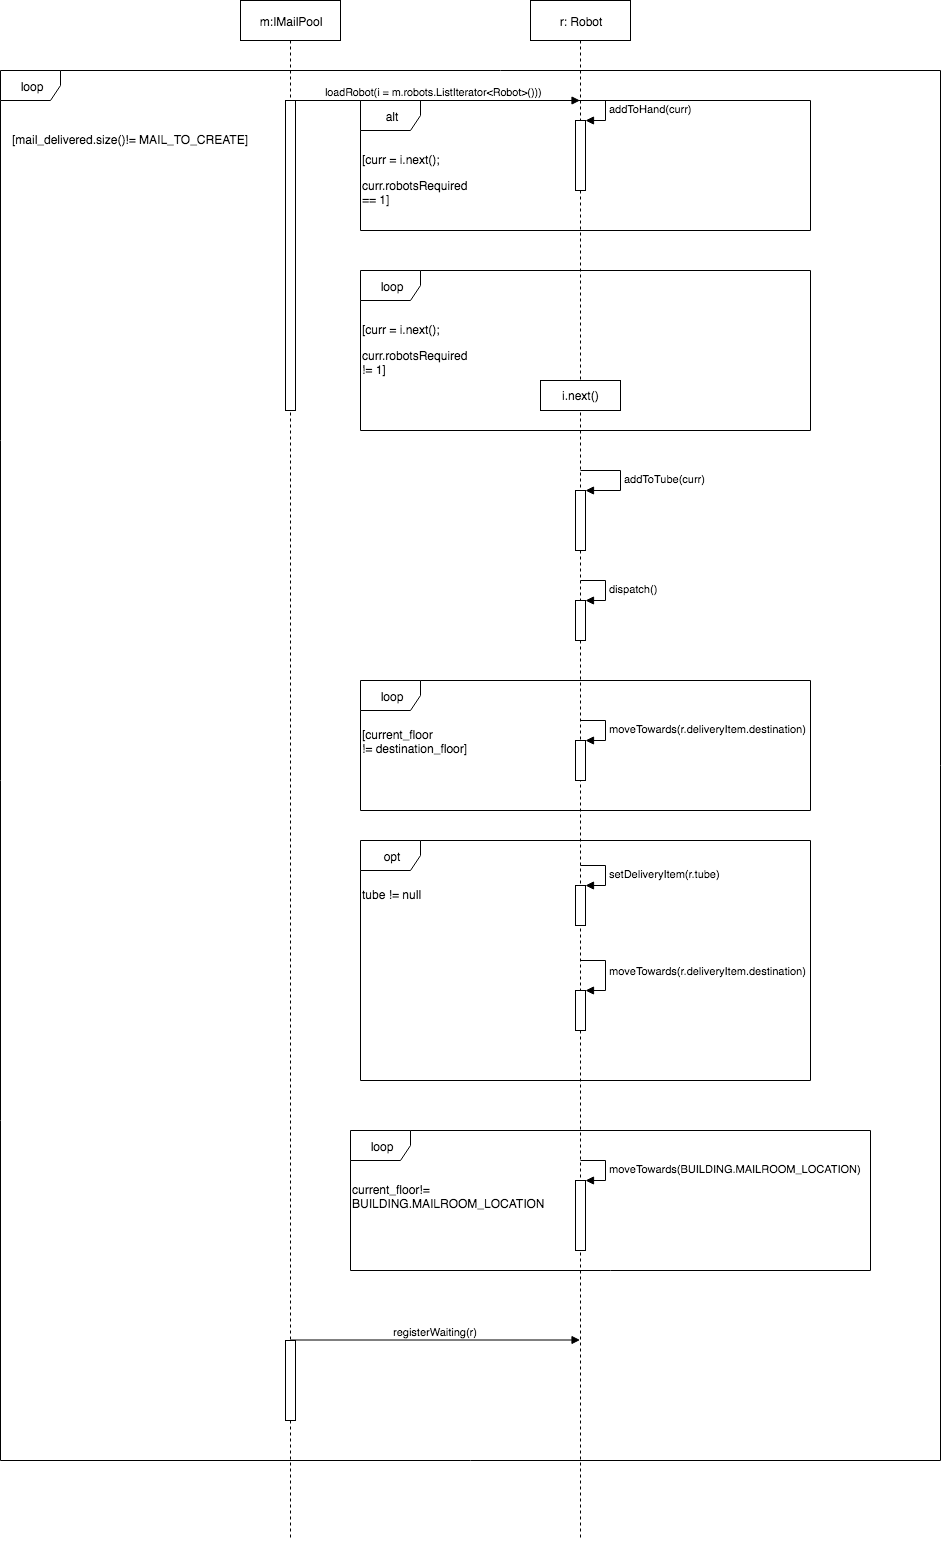

The diagram above was exported from draw.io. Its source (the exported page's mxGraphModel, read from the mxfile embedded in the PNG):
<mxGraphModel dx="1780" dy="500" grid="1" gridSize="10" guides="1" tooltips="1" connect="1" arrows="1" fold="1" page="1" pageScale="1" pageWidth="850" pageHeight="1100" math="0" shadow="0">
  <root>
    <mxCell id="0" />
    <mxCell id="1" parent="0" />
    <mxCell id="A3p7o89DSvT4S03d3iH4-41" value="loop" style="shape=umlFrame;whiteSpace=wrap;html=1;" vertex="1" parent="1">
      <mxGeometry x="-30" y="140" width="940" height="1390" as="geometry" />
    </mxCell>
    <mxCell id="A3p7o89DSvT4S03d3iH4-1" value="m:IMailPool&lt;span style=&quot;font-family: &amp;#34;helvetica&amp;#34; , &amp;#34;arial&amp;#34; , sans-serif ; font-size: 0px ; white-space: nowrap&quot;&gt;%3CmxGraphModel%3E%3Croot%3E%3CmxCell%20id%3D%220%22%2F%3E%3CmxCell%20id%3D%221%22%20parent%3D%220%22%2F%3E%3CmxCell%20id%3D%222%22%20value%3D%22%22%20style%3D%22endArrow%3Dopen%3BendFill%3D1%3BendSize%3D12%3Bhtml%3D1%3BfontColor%3D%23000000%3B%22%20edge%3D%221%22%20parent%3D%221%22%3E%3CmxGeometry%20width%3D%22160%22%20relative%3D%221%22%20as%3D%22geometry%22%3E%3CmxPoint%20x%3D%222020%22%20y%3D%22580%22%20as%3D%22sourcePoint%22%2F%3E%3CmxPoint%20x%3D%222020%22%20y%3D%22470%22%20as%3D%22targetPoint%22%2F%3E%3C%2FmxGeometry%3E%3C%2FmxCell%3E%3CmxCell%20id%3D%223%22%20value%3D%22simulates%22%20style%3D%22text%3Bhtml%3D1%3Bresizable%3D0%3Bpoints%3D%5B%5D%3Balign%3Dcenter%3BverticalAlign%3Dmiddle%3BlabelBackgroundColor%3D%23ffffff%3BfontColor%3D%23000000%3B%22%20vertex%3D%221%22%20connectable%3D%220%22%20parent%3D%222%22%3E%3CmxGeometry%20y%3D%22-1%22%20relative%3D%221%22%20as%3D%22geometry%22%3E%3CmxPoint%20as%3D%22offset%22%2F%3E%3C%2FmxGeometry%3E%3C%2FmxCell%3E%3CmxCell%20id%3D%224%22%20value%3D%221%22%20style%3D%22text%3Bhtml%3D1%3Bresizable%3D0%3Bpoints%3D%5B%5D%3Bautosize%3D1%3Balign%3Dleft%3BverticalAlign%3Dtop%3BspacingTop%3D-4%3BfontColor%3D%23000000%3B%22%20vertex%3D%221%22%20parent%3D%221%22%3E%3CmxGeometry%20x%3D%222030%22%20y%3D%22472%22%20width%3D%2220%22%20height%3D%2220%22%20as%3D%22geometry%22%2F%3E%3C%2FmxCell%3E%3CmxCell%20id%3D%225%22%20value%3D%221%22%20style%3D%22text%3Bhtml%3D1%3Bresizable%3D0%3Bpoints%3D%5B%5D%3Bautosize%3D1%3Balign%3Dleft%3BverticalAlign%3Dtop%3BspacingTop%3D-4%3BfontColor%3D%23000000%3B%22%20vertex%3D%221%22%20parent%3D%221%22%3E%3CmxGeometry%20x%3D%222030%22%20y%3D%22560%22%20width%3D%2220%22%20height%3D%2220%22%20as%3D%22geometry%22%2F%3E%3C%2FmxCell%3E%3C%2Froot%3E%3C%2FmxGraphModel%3E&lt;/span&gt;" style="shape=umlLifeline;perimeter=lifelinePerimeter;whiteSpace=wrap;html=1;container=1;collapsible=0;recursiveResize=0;outlineConnect=0;" vertex="1" parent="1">
      <mxGeometry x="210" y="70" width="100" height="1540" as="geometry" />
    </mxCell>
    <mxCell id="A3p7o89DSvT4S03d3iH4-9" value="" style="html=1;points=[];perimeter=orthogonalPerimeter;" vertex="1" parent="A3p7o89DSvT4S03d3iH4-1">
      <mxGeometry x="45" y="100" width="10" height="310" as="geometry" />
    </mxCell>
    <mxCell id="A3p7o89DSvT4S03d3iH4-39" value="" style="html=1;points=[];perimeter=orthogonalPerimeter;" vertex="1" parent="A3p7o89DSvT4S03d3iH4-1">
      <mxGeometry x="45" y="1340" width="10" height="80" as="geometry" />
    </mxCell>
    <mxCell id="A3p7o89DSvT4S03d3iH4-2" value="r: Robot" style="shape=umlLifeline;perimeter=lifelinePerimeter;whiteSpace=wrap;html=1;container=1;collapsible=0;recursiveResize=0;outlineConnect=0;" vertex="1" parent="1">
      <mxGeometry x="500" y="70" width="100" height="1540" as="geometry" />
    </mxCell>
    <mxCell id="A3p7o89DSvT4S03d3iH4-11" value="" style="html=1;points=[];perimeter=orthogonalPerimeter;" vertex="1" parent="A3p7o89DSvT4S03d3iH4-2">
      <mxGeometry x="45" y="120" width="10" height="70" as="geometry" />
    </mxCell>
    <mxCell id="A3p7o89DSvT4S03d3iH4-12" value="addToHand(curr)" style="edgeStyle=orthogonalEdgeStyle;html=1;align=left;spacingLeft=2;endArrow=block;rounded=0;entryX=1;entryY=0;" edge="1" target="A3p7o89DSvT4S03d3iH4-11" parent="A3p7o89DSvT4S03d3iH4-2">
      <mxGeometry relative="1" as="geometry">
        <mxPoint x="50" y="100" as="sourcePoint" />
        <Array as="points">
          <mxPoint x="75" y="100" />
        </Array>
      </mxGeometry>
    </mxCell>
    <mxCell id="A3p7o89DSvT4S03d3iH4-21" value="" style="html=1;points=[];perimeter=orthogonalPerimeter;" vertex="1" parent="A3p7o89DSvT4S03d3iH4-2">
      <mxGeometry x="45" y="490" width="10" height="60" as="geometry" />
    </mxCell>
    <mxCell id="A3p7o89DSvT4S03d3iH4-22" value="addToTube(curr)" style="edgeStyle=orthogonalEdgeStyle;html=1;align=left;spacingLeft=2;endArrow=block;rounded=0;entryX=1;entryY=0;" edge="1" target="A3p7o89DSvT4S03d3iH4-21" parent="A3p7o89DSvT4S03d3iH4-2">
      <mxGeometry relative="1" as="geometry">
        <mxPoint x="50" y="470" as="sourcePoint" />
        <Array as="points">
          <mxPoint x="90" y="470" />
          <mxPoint x="90" y="490" />
        </Array>
      </mxGeometry>
    </mxCell>
    <mxCell id="A3p7o89DSvT4S03d3iH4-23" value="" style="html=1;points=[];perimeter=orthogonalPerimeter;" vertex="1" parent="A3p7o89DSvT4S03d3iH4-2">
      <mxGeometry x="45" y="600" width="10" height="40" as="geometry" />
    </mxCell>
    <mxCell id="A3p7o89DSvT4S03d3iH4-24" value="dispatch()" style="edgeStyle=orthogonalEdgeStyle;html=1;align=left;spacingLeft=2;endArrow=block;rounded=0;entryX=1;entryY=0;" edge="1" target="A3p7o89DSvT4S03d3iH4-23" parent="A3p7o89DSvT4S03d3iH4-2">
      <mxGeometry relative="1" as="geometry">
        <mxPoint x="50" y="580" as="sourcePoint" />
        <Array as="points">
          <mxPoint x="75" y="580" />
        </Array>
      </mxGeometry>
    </mxCell>
    <mxCell id="A3p7o89DSvT4S03d3iH4-5" value="&lt;br&gt;&lt;br&gt;&lt;br&gt;&lt;br&gt;&lt;div class=&quot;page&quot; title=&quot;Page 1&quot;&gt;&lt;br&gt;&lt;div class=&quot;layoutArea&quot;&gt;&lt;br&gt;&lt;div class=&quot;column&quot;&gt;&lt;br&gt;&lt;p&gt;&lt;span style=&quot;font-size: 9pt&quot;&gt;[mail_delivered.size()!= MAIL_TO_CREATE]&amp;nbsp;&lt;/span&gt;&lt;/p&gt;&lt;br&gt;&lt;/div&gt;&lt;br&gt;&lt;/div&gt;&lt;/div&gt;" style="text;html=1;resizable=0;points=[];autosize=1;align=left;verticalAlign=top;spacingTop=-4;" vertex="1" parent="1">
      <mxGeometry x="-20" y="90" width="250" height="170" as="geometry" />
    </mxCell>
    <mxCell id="A3p7o89DSvT4S03d3iH4-10" value="&lt;span style=&quot;font-size: 10.6667px&quot;&gt;loadRobot(i = m.robots.ListIterator&amp;lt;Robot&amp;gt;()))&amp;nbsp;&lt;/span&gt;" style="html=1;verticalAlign=bottom;endArrow=block;" edge="1" parent="1" target="A3p7o89DSvT4S03d3iH4-2">
      <mxGeometry width="80" relative="1" as="geometry">
        <mxPoint x="260" y="170" as="sourcePoint" />
        <mxPoint x="370" y="169.5" as="targetPoint" />
      </mxGeometry>
    </mxCell>
    <mxCell id="A3p7o89DSvT4S03d3iH4-13" value="alt" style="shape=umlFrame;whiteSpace=wrap;html=1;" vertex="1" parent="1">
      <mxGeometry x="330" y="170" width="450" height="130" as="geometry" />
    </mxCell>
    <mxCell id="A3p7o89DSvT4S03d3iH4-15" value="&lt;br&gt;&lt;br&gt;&lt;br&gt;&lt;br&gt;&lt;div class=&quot;page&quot; title=&quot;Page 1&quot;&gt;&lt;br&gt;&lt;div class=&quot;layoutArea&quot;&gt;&lt;br&gt;&lt;div class=&quot;column&quot;&gt;&lt;br&gt;&lt;p&gt;&lt;span style=&quot;font-size: 9pt&quot;&gt;[curr = i.next();&amp;nbsp;&lt;/span&gt;&lt;/p&gt;&lt;p&gt;&lt;span style=&quot;font-size: 9pt&quot;&gt;curr.robotsRequired&lt;br&gt;== 1]&amp;nbsp;&lt;/span&gt;&lt;/p&gt;&lt;br&gt;&lt;/div&gt;&lt;br&gt;&lt;/div&gt;&lt;/div&gt;" style="text;html=1;resizable=0;points=[];autosize=1;align=left;verticalAlign=top;spacingTop=-4;" vertex="1" parent="1">
      <mxGeometry x="330" y="110" width="120" height="210" as="geometry" />
    </mxCell>
    <mxCell id="A3p7o89DSvT4S03d3iH4-16" value="loop" style="shape=umlFrame;whiteSpace=wrap;html=1;" vertex="1" parent="1">
      <mxGeometry x="330" y="340" width="450" height="160" as="geometry" />
    </mxCell>
    <mxCell id="A3p7o89DSvT4S03d3iH4-17" value="&lt;br&gt;&lt;br&gt;&lt;br&gt;&lt;br&gt;&lt;div class=&quot;page&quot; title=&quot;Page 1&quot;&gt;&lt;br&gt;&lt;div class=&quot;layoutArea&quot;&gt;&lt;br&gt;&lt;div class=&quot;column&quot;&gt;&lt;br&gt;&lt;p&gt;&lt;span style=&quot;font-size: 9pt&quot;&gt;[curr = i.next();&amp;nbsp;&lt;/span&gt;&lt;/p&gt;&lt;p&gt;&lt;span style=&quot;font-size: 9pt&quot;&gt;curr.robotsRequired&lt;br&gt;!= 1]&amp;nbsp;&lt;/span&gt;&lt;/p&gt;&lt;br&gt;&lt;/div&gt;&lt;br&gt;&lt;/div&gt;&lt;/div&gt;" style="text;html=1;resizable=0;points=[];autosize=1;align=left;verticalAlign=top;spacingTop=-4;" vertex="1" parent="1">
      <mxGeometry x="330" y="280" width="120" height="210" as="geometry" />
    </mxCell>
    <mxCell id="A3p7o89DSvT4S03d3iH4-20" value="i.next()" style="html=1;" vertex="1" parent="1">
      <mxGeometry x="510" y="450" width="80" height="30" as="geometry" />
    </mxCell>
    <mxCell id="A3p7o89DSvT4S03d3iH4-25" value="loop" style="shape=umlFrame;whiteSpace=wrap;html=1;" vertex="1" parent="1">
      <mxGeometry x="330" y="750" width="450" height="130" as="geometry" />
    </mxCell>
    <mxCell id="A3p7o89DSvT4S03d3iH4-26" value="" style="html=1;points=[];perimeter=orthogonalPerimeter;" vertex="1" parent="1">
      <mxGeometry x="545" y="810" width="10" height="40" as="geometry" />
    </mxCell>
    <mxCell id="A3p7o89DSvT4S03d3iH4-27" value="moveTowards(r.deliveryItem.destination)" style="edgeStyle=orthogonalEdgeStyle;html=1;align=left;spacingLeft=2;endArrow=block;rounded=0;entryX=1;entryY=0;" edge="1" target="A3p7o89DSvT4S03d3iH4-26" parent="1">
      <mxGeometry relative="1" as="geometry">
        <mxPoint x="550" y="790" as="sourcePoint" />
        <Array as="points">
          <mxPoint x="575" y="790" />
        </Array>
      </mxGeometry>
    </mxCell>
    <mxCell id="A3p7o89DSvT4S03d3iH4-28" value="[current_floor&lt;br&gt;!= destination_floor]" style="text;html=1;resizable=0;points=[];autosize=1;align=left;verticalAlign=top;spacingTop=-4;" vertex="1" parent="1">
      <mxGeometry x="330" y="795" width="120" height="30" as="geometry" />
    </mxCell>
    <mxCell id="A3p7o89DSvT4S03d3iH4-29" value="opt" style="shape=umlFrame;whiteSpace=wrap;html=1;" vertex="1" parent="1">
      <mxGeometry x="330" y="910" width="450" height="240" as="geometry" />
    </mxCell>
    <mxCell id="A3p7o89DSvT4S03d3iH4-30" value="" style="html=1;points=[];perimeter=orthogonalPerimeter;" vertex="1" parent="1">
      <mxGeometry x="545" y="1060" width="10" height="40" as="geometry" />
    </mxCell>
    <mxCell id="A3p7o89DSvT4S03d3iH4-31" value="moveTowards(r.deliveryItem.destination)" style="edgeStyle=orthogonalEdgeStyle;html=1;align=left;spacingLeft=2;endArrow=block;rounded=0;entryX=1;entryY=0;" edge="1" parent="1" target="A3p7o89DSvT4S03d3iH4-30">
      <mxGeometry x="-0.3333" y="-10" relative="1" as="geometry">
        <mxPoint x="550" y="1030" as="sourcePoint" />
        <Array as="points">
          <mxPoint x="550" y="1030" />
          <mxPoint x="575" y="1030" />
          <mxPoint x="575" y="1060" />
        </Array>
        <mxPoint x="10" y="10" as="offset" />
      </mxGeometry>
    </mxCell>
    <mxCell id="A3p7o89DSvT4S03d3iH4-32" value="tube != null&amp;nbsp;" style="text;html=1;resizable=0;points=[];autosize=1;align=left;verticalAlign=top;spacingTop=-4;" vertex="1" parent="1">
      <mxGeometry x="330" y="955" width="80" height="20" as="geometry" />
    </mxCell>
    <mxCell id="A3p7o89DSvT4S03d3iH4-33" value="" style="html=1;points=[];perimeter=orthogonalPerimeter;" vertex="1" parent="1">
      <mxGeometry x="545" y="955" width="10" height="40" as="geometry" />
    </mxCell>
    <mxCell id="A3p7o89DSvT4S03d3iH4-34" value="setDeliveryItem(r.tube)" style="edgeStyle=orthogonalEdgeStyle;html=1;align=left;spacingLeft=2;endArrow=block;rounded=0;entryX=1;entryY=0;" edge="1" target="A3p7o89DSvT4S03d3iH4-33" parent="1">
      <mxGeometry relative="1" as="geometry">
        <mxPoint x="550" y="935" as="sourcePoint" />
        <Array as="points">
          <mxPoint x="575" y="935" />
        </Array>
      </mxGeometry>
    </mxCell>
    <mxCell id="A3p7o89DSvT4S03d3iH4-35" value="loop" style="shape=umlFrame;whiteSpace=wrap;html=1;" vertex="1" parent="1">
      <mxGeometry x="320" y="1200" width="520" height="140" as="geometry" />
    </mxCell>
    <mxCell id="A3p7o89DSvT4S03d3iH4-36" value="" style="html=1;points=[];perimeter=orthogonalPerimeter;" vertex="1" parent="1">
      <mxGeometry x="545" y="1250" width="10" height="70" as="geometry" />
    </mxCell>
    <mxCell id="A3p7o89DSvT4S03d3iH4-37" value="moveTowards(BUILDING.MAILROOM_LOCATION)" style="edgeStyle=orthogonalEdgeStyle;html=1;align=left;spacingLeft=2;endArrow=block;rounded=0;entryX=1;entryY=0;" edge="1" target="A3p7o89DSvT4S03d3iH4-36" parent="1">
      <mxGeometry relative="1" as="geometry">
        <mxPoint x="550" y="1230" as="sourcePoint" />
        <Array as="points">
          <mxPoint x="575" y="1230" />
        </Array>
      </mxGeometry>
    </mxCell>
    <mxCell id="A3p7o89DSvT4S03d3iH4-38" value="current_floor!=&lt;br&gt;BUILDING.MAILROOM_LOCATION" style="text;html=1;resizable=0;points=[];autosize=1;align=left;verticalAlign=top;spacingTop=-4;" vertex="1" parent="1">
      <mxGeometry x="320" y="1250" width="210" height="30" as="geometry" />
    </mxCell>
    <mxCell id="A3p7o89DSvT4S03d3iH4-40" value="registerWaiting(r)" style="html=1;verticalAlign=bottom;endArrow=block;" edge="1" parent="1" target="A3p7o89DSvT4S03d3iH4-2">
      <mxGeometry width="80" relative="1" as="geometry">
        <mxPoint x="260" y="1409.5" as="sourcePoint" />
        <mxPoint x="340" y="1409.5" as="targetPoint" />
      </mxGeometry>
    </mxCell>
  </root>
</mxGraphModel>